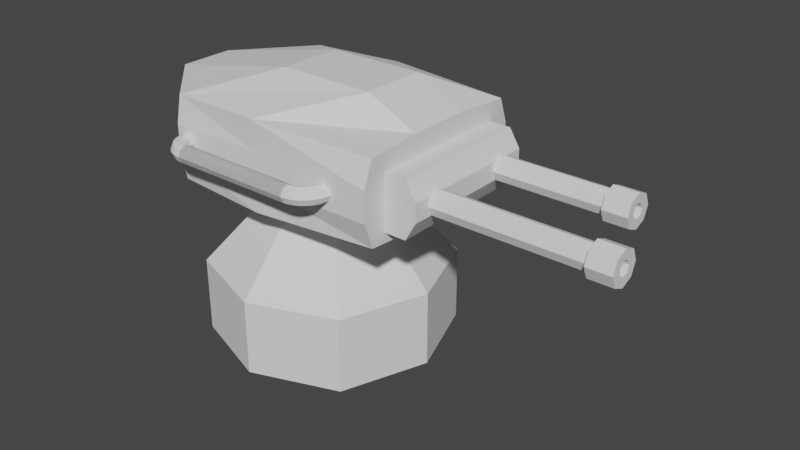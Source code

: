 # Source: turret.blend  (saved by Blender 3.0.42; exported with 4.5.12 LTS)
import bpy
from mathutils import Matrix  # noqa: F401  (used for matrix-valued properties, if any)

bpy.ops.wm.read_factory_settings(use_empty=True)
scene = bpy.context.scene
scene.name = 'Scene'

# ---- collections
col_collection = bpy.data.collections.new('Collection'); scene.collection.children.link(col_collection)

# ---- world
world_world = bpy.data.worlds.new('World'); scene.world = world_world
world_world.use_nodes = True; world_world.node_tree.nodes.clear()
_N = world_world.node_tree.nodes; _L = world_world.node_tree.links
n0 = _N.new('ShaderNodeOutputWorld'); n0.name = 'World Output'; n0.location = (300, 300)
n1 = _N.new('ShaderNodeBackground'); n1.name = 'Background'; n1.location = (10, 300)
n1.inputs[0].default_value = (0.05088, 0.05088, 0.05088, 1.0)
_L.new(n1.outputs[0], n0.inputs[0])
n0.is_active_output = True
world_world.color = (0.05088, 0.05088, 0.05088)
world_world.use_sun_shadow = False
world_world.sun_shadow_jitter_overblur = 0.0

# ---- meshes
me_plane = bpy.data.meshes.new('Plane')
me_plane.from_pydata([(-1.344, -1.344, 0.0), (1.344, -1.344, 0.0), (-1.344, 1.344, 0.0), (1.344, 1.344, 0.0), (-1.833, 0.0, 0.0), (0.0, -1.833, 0.0), (1.833, 0.0, 0.0), (0.0, 1.833, 0.0), (0.0, 0.0, 2.027), (-1.344, 1.344, -1.176), (-1.833, 0.0, -1.176), (-1.344, -1.344, -1.176), (0.0, -1.833, -1.176), (1.344, -1.344, -1.176), (1.833, 0.0, -1.176), (1.344, 1.344, -1.176), (0.0, 1.833, -1.176), (0.0, 5.588e-09, -1.176)], [], [(5, 12, 13, 1), (6, 14, 15, 3), (7, 16, 9, 2), (2, 9, 10, 4), (0, 8, 4), (5, 8, 0), (1, 8, 5), (6, 8, 1), (3, 8, 6), (7, 8, 3), (4, 8, 2), (2, 8, 7), (11, 10, 17, 12), (12, 17, 14, 13), (17, 16, 15, 14), (10, 9, 16, 17), (4, 10, 11, 0), (3, 15, 16, 7), (1, 13, 14, 6), (0, 11, 12, 5)])
_uv = me_plane.uv_layers.new(name='UVMap')
_uv.uv.foreach_set('vector', [0.5, 0.0, 0.5, 0.0, 1.0, 0.0, 1.0, 0.0, 1.0, 0.5, 1.0, 0.5, 1.0, 1.0, 1.0, 1.0, 0.5, 1.0, 0.5, 1.0, 0.0, 1.0, 0.0, 1.0, 0.0, 1.0, 0.0, 1.0, 0.0, 0.5, 0.0, 0.5, 0.0, 0.0, 0.0, 0.0, 0.0, 0.5, 0.5, 0.0, 0.0, 0.0, 0.0, 0.0, 1.0, 0.0, 0.0, 0.0, 0.5, 0.0, 1.0, 0.5, 0.0, 0.0, 1.0, 0.0, 1.0, 1.0, 0.0, 0.0, 1.0, 0.5, 0.5, 1.0, 0.0, 0.0, 1.0, 1.0, 0.0, 0.5, 0.0, 0.0, 0.0, 1.0, 0.0, 1.0, 0.0, 0.0, 0.5, 1.0, 0.0, 0.0, 0.0, 0.5, 0.5, 0.5, 0.5, 0.0, 0.5, 0.0, 0.5, 0.5, 1.0, 0.5, 1.0, 0.0, 0.5, 0.5, 0.5, 1.0, 1.0, 1.0, 1.0, 0.5, 0.0, 0.5, 0.0, 1.0, 0.5, 1.0, 0.5, 0.5, 0.0, 0.5, 0.0, 0.5, 0.0, 0.0, 0.0, 0.0, 1.0, 1.0, 1.0, 1.0, 0.5, 1.0, 0.5, 1.0, 1.0, 0.0, 1.0, 0.0, 1.0, 0.5, 1.0, 0.5, 0.0, 0.0, 0.0, 0.0, 0.5, 0.0, 0.5, 0.0])
me_plane.use_remesh_fix_poles = True
me_plane.use_remesh_preserve_attributes = False
me_plane.update()
me_cube_001 = bpy.data.meshes.new('Cube.001')
me_cube_001.from_pydata([(1.53, -1.15, -0.1812), (1.53, -1.15, 0.1676), (1.53, 1.15, -0.1812), (1.53, 1.15, 0.1676), (1.53, -1.045, -0.4821), (1.53, -1.045, 0.4685), (1.53, 1.045, -0.4821), (1.53, 1.045, 0.4685), (-1.946, 0.3297, -0.4566), (-1.946, -0.3297, -0.4566), (-1.946, -0.3297, 0.443), (-1.946, 0.3297, 0.443), (1.53, -0.3835, -0.5299), (1.53, 0.3835, -0.5299), (1.53, 0.3835, 0.5163), (1.53, -0.3835, 0.5163), (0.018, 1.15, -0.5299), (-1.141, 1.087, -0.5008), (-1.141, 1.087, 0.4872), (0.018, 1.15, 0.5163), (-1.141, -1.087, -0.5008), (0.018, -1.15, -0.5299), (0.018, -1.15, 0.5163), (-1.141, -1.087, 0.4872), (-0.2416, 0.3835, 0.8011), (0.9172, 0.3835, 0.8011), (-0.2416, -0.3835, 0.8011), (0.9172, -0.3835, 0.8011), (0.2604, 0.3835, -0.733), (-0.8984, 0.3835, -0.733), (0.2604, -0.3835, -0.733), (-0.8984, -0.3835, -0.733), (1.53, 0.3835, 0.1676), (1.53, 0.3835, -0.1812), (1.53, -0.3835, 0.1676), (1.53, -0.3835, -0.1812), (-1.946, -0.3835, 0.1676), (-1.946, -0.3835, -0.1812), (-1.946, 0.3835, 0.1676), (-1.946, 0.3835, -0.1812), (0.018, -1.15, 0.1676), (0.018, -1.15, -0.1812), (-1.141, -1.15, 0.1676), (-1.141, -1.15, -0.1812), (-1.141, 1.15, 0.1676), (-1.141, 1.15, -0.1812), (0.018, 1.15, 0.1676), (0.018, 1.15, -0.1812), (1.146, -0.8588, -0.3788), (1.146, -0.8588, 0.2615), (1.146, 0.8588, -0.3788), (1.146, 0.8588, 0.2615), (1.787, -0.8588, -0.3788), (1.787, -0.8588, 0.2615), (1.787, 0.8588, -0.3788), (1.787, 0.8588, 0.2615), (1.146, -0.8588, -0.1592), (1.146, -0.8588, 0.05423), (1.146, 0.8588, 0.05423), (1.146, 0.8588, -0.1592), (1.914, 0.8588, 0.05423), (1.914, 0.8588, -0.1592), (1.914, -0.8588, 0.05423), (1.914, -0.8588, -0.1592)], [], [(23, 26, 10), (46, 19, 7, 3), (34, 15, 5, 1), (9, 31, 20), (30, 12, 4, 21), (8, 17, 29), (44, 38, 11, 18), (24, 11, 10, 26), (16, 6, 13, 28), (28, 13, 12, 30), (3, 7, 14, 32), (32, 14, 15, 34), (17, 45, 47, 16), (36, 10, 11, 38), (8, 29, 31, 9), (29, 28, 30, 31), (42, 23, 10, 36), (17, 16, 28, 29), (14, 25, 27, 15), (25, 24, 26, 27), (7, 19, 25, 14), (19, 18, 24, 25), (15, 27, 22, 5), (27, 26, 23, 22), (45, 44, 46, 47), (31, 30, 21, 20), (1, 5, 22, 40), (40, 22, 23, 42), (18, 11, 24), (44, 18, 19, 46), (21, 41, 43, 20), (41, 40, 42, 43), (4, 0, 41, 21), (0, 1, 40, 41), (20, 43, 37, 9), (43, 42, 36, 37), (9, 37, 39, 8), (37, 36, 38, 39), (13, 33, 35, 12), (33, 32, 34, 35), (6, 2, 33, 13), (2, 3, 32, 33), (17, 8, 39, 45), (45, 39, 38, 44), (12, 35, 0, 4), (35, 34, 1, 0), (16, 47, 2, 6), (47, 46, 3, 2), (57, 49, 51, 58), (58, 51, 55, 60), (60, 55, 53, 62), (62, 53, 49, 57), (50, 54, 52, 48), (55, 51, 49, 53), (52, 63, 56, 48), (63, 62, 57, 56), (54, 61, 63, 52), (61, 60, 62, 63), (50, 59, 61, 54), (59, 58, 60, 61), (48, 56, 59, 50), (56, 57, 58, 59)])
_uv = me_cube_001.uv_layers.new(name='UVMap')
_uv.uv.foreach_set('vector', [0.8171, 0.75, 0.8171, 0.6667, 0.875, 0.6667, 0.5417, 0.3913, 0.625, 0.3913, 0.625, 0.5, 0.5417, 0.5, 0.5417, 0.6667, 0.625, 0.6667, 0.625, 0.75, 0.5417, 0.75, 0.125, 0.6667, 0.1829, 0.6667, 0.1829, 0.75, 0.2663, 0.6667, 0.375, 0.6667, 0.375, 0.75, 0.2663, 0.75, 0.125, 0.5833, 0.1829, 0.5, 0.1829, 0.5833, 0.5417, 0.3079, 0.5417, 0.1667, 0.625, 0.1667, 0.625, 0.3079, 0.8171, 0.5833, 0.875, 0.5833, 0.875, 0.6667, 0.8171, 0.6667, 0.2663, 0.5, 0.375, 0.5, 0.375, 0.5833, 0.2663, 0.5833, 0.2663, 0.5833, 0.375, 0.5833, 0.375, 0.6667, 0.2663, 0.6667, 0.5417, 0.5, 0.625, 0.5, 0.625, 0.5833, 0.5417, 0.5833, 0.5417, 0.5833, 0.625, 0.5833, 0.625, 0.6667, 0.5417, 0.6667, 0.375, 0.3079, 0.4583, 0.3079, 0.4583, 0.3913, 0.375, 0.3913, 0.5417, 0.08333, 0.625, 0.08333, 0.625, 0.1667, 0.5417, 0.1667, 0.125, 0.5833, 0.1829, 0.5833, 0.1829, 0.6667, 0.125, 0.6667, 0.1829, 0.5833, 0.2663, 0.5833, 0.2663, 0.6667, 0.1829, 0.6667, 0.5417, 0.9421, 0.625, 0.9421, 0.625, 0.08333, 0.5417, 0.08333, 0.1829, 0.5, 0.2663, 0.5, 0.2663, 0.5833, 0.1829, 0.5833, 0.625, 0.5833, 0.7337, 0.5833, 0.7337, 0.6667, 0.625, 0.6667, 0.7337, 0.5833, 0.8171, 0.5833, 0.8171, 0.6667, 0.7337, 0.6667, 0.625, 0.5, 0.7337, 0.5, 0.7337, 0.5833, 0.625, 0.5833, 0.7337, 0.5, 0.8171, 0.5, 0.8171, 0.5833, 0.7337, 0.5833, 0.625, 0.6667, 0.7337, 0.6667, 0.7337, 0.75, 0.625, 0.75, 0.7337, 0.6667, 0.8171, 0.6667, 0.8171, 0.75, 0.7337, 0.75, 0.4583, 0.3079, 0.5417, 0.3079, 0.5417, 0.3913, 0.4583, 0.3913, 0.1829, 0.6667, 0.2663, 0.6667, 0.2663, 0.75, 0.1829, 0.75, 0.5417, 0.75, 0.625, 0.75, 0.625, 0.8587, 0.5417, 0.8587, 0.5417, 0.8587, 0.625, 0.8587, 0.625, 0.9421, 0.5417, 0.9421, 0.8171, 0.5, 0.875, 0.5833, 0.8171, 0.5833, 0.5417, 0.3079, 0.625, 0.3079, 0.625, 0.3913, 0.5417, 0.3913, 0.375, 0.8587, 0.4583, 0.8587, 0.4583, 0.9421, 0.375, 0.9421, 0.4583, 0.8587, 0.5417, 0.8587, 0.5417, 0.9421, 0.4583, 0.9421, 0.375, 0.75, 0.4583, 0.75, 0.4583, 0.8587, 0.375, 0.8587, 0.4583, 0.75, 0.5417, 0.75, 0.5417, 0.8587, 0.4583, 0.8587, 0.375, 0.9421, 0.4583, 0.9421, 0.4583, 0.08333, 0.375, 0.08333, 0.4583, 0.9421, 0.5417, 0.9421, 0.5417, 0.08333, 0.4583, 0.08333, 0.375, 0.08333, 0.4583, 0.08333, 0.4583, 0.1667, 0.375, 0.1667, 0.4583, 0.08333, 0.5417, 0.08333, 0.5417, 0.1667, 0.4583, 0.1667, 0.375, 0.5833, 0.4583, 0.5833, 0.4583, 0.6667, 0.375, 0.6667, 0.4583, 0.5833, 0.5417, 0.5833, 0.5417, 0.6667, 0.4583, 0.6667, 0.375, 0.5, 0.4583, 0.5, 0.4583, 0.5833, 0.375, 0.5833, 0.4583, 0.5, 0.5417, 0.5, 0.5417, 0.5833, 0.4583, 0.5833, 0.375, 0.3079, 0.375, 0.1667, 0.4583, 0.1667, 0.4583, 0.3079, 0.4583, 0.3079, 0.4583, 0.1667, 0.5417, 0.1667, 0.5417, 0.3079, 0.375, 0.6667, 0.4583, 0.6667, 0.4583, 0.75, 0.375, 0.75, 0.4583, 0.6667, 0.5417, 0.6667, 0.5417, 0.75, 0.4583, 0.75, 0.375, 0.3913, 0.4583, 0.3913, 0.4583, 0.5, 0.375, 0.5, 0.4583, 0.3913, 0.5417, 0.3913, 0.5417, 0.5, 0.4583, 0.5, 0.5441, 0.0, 0.625, 0.0, 0.625, 0.25, 0.5441, 0.25, 0.5441, 0.25, 0.625, 0.25, 0.625, 0.5, 0.5441, 0.5, 0.5441, 0.5, 0.625, 0.5, 0.625, 0.75, 0.5441, 0.75, 0.5441, 0.75, 0.625, 0.75, 0.625, 1.0, 0.5441, 1.0, 0.125, 0.5, 0.375, 0.5, 0.375, 0.75, 0.125, 0.75, 0.625, 0.5, 0.875, 0.5, 0.875, 0.75, 0.625, 0.75, 0.375, 0.75, 0.4607, 0.75, 0.4607, 1.0, 0.375, 1.0, 0.4607, 0.75, 0.5441, 0.75, 0.5441, 1.0, 0.4607, 1.0, 0.375, 0.5, 0.4607, 0.5, 0.4607, 0.75, 0.375, 0.75, 0.4607, 0.5, 0.5441, 0.5, 0.5441, 0.75, 0.4607, 0.75, 0.375, 0.25, 0.4607, 0.25, 0.4607, 0.5, 0.375, 0.5, 0.4607, 0.25, 0.5441, 0.25, 0.5441, 0.5, 0.4607, 0.5, 0.375, 0.0, 0.4607, 0.0, 0.4607, 0.25, 0.375, 0.25, 0.4607, 0.0, 0.5441, 0.0, 0.5441, 0.25, 0.4607, 0.25])
me_cube_001.use_remesh_fix_poles = True
me_cube_001.use_remesh_preserve_attributes = False
me_cube_001.update()
me_cube_003 = bpy.data.meshes.new('Cube.003')
me_cube_003.from_pydata([(1.417, -0.6734, -0.04814), (3.961, -0.7272, -0.04814), (1.417, -0.6315, -0.1494), (3.961, -0.6695, -0.1874), (1.417, -0.5302, -0.1913), (3.961, -0.5302, -0.2451), (1.417, -0.429, -0.1494), (3.961, -0.391, -0.1874), (1.417, -0.3871, -0.04814), (3.961, -0.3333, -0.04814), (1.417, -0.429, 0.0531), (3.961, -0.391, 0.09114), (1.417, -0.5302, 0.09504), (3.961, -0.5302, 0.1488), (1.417, -0.6315, 0.0531), (3.961, -0.6695, 0.09114), (3.675, -0.7272, -0.04814), (3.675, -0.6695, -0.1874), (3.675, -0.5302, -0.2451), (3.675, -0.391, -0.1874), (3.675, -0.3333, -0.04814), (3.675, -0.391, 0.09114), (3.675, -0.5302, 0.1488), (3.675, -0.6695, 0.09114), (3.691, -0.6315, -0.1494), (3.691, -0.5302, -0.1913), (3.691, -0.429, -0.1494), (3.691, -0.3871, -0.04814), (3.691, -0.429, 0.0531), (3.691, -0.5302, 0.09504), (3.691, -0.6315, 0.0531), (3.691, -0.6734, -0.04814), (3.961, -0.5904, -0.1083), (3.961, -0.6154, -0.04814), (3.961, -0.5302, -0.1333), (3.961, -0.4701, -0.1083), (3.961, -0.4451, -0.04814), (3.961, -0.4701, 0.01204), (3.961, -0.5302, 0.03697), (3.961, -0.5904, 0.01204), (1.815, -0.5904, -0.1083), (1.815, -0.6154, -0.04814), (1.815, -0.5302, -0.1333), (1.815, -0.4701, -0.1083), (1.815, -0.4451, -0.04814), (1.815, -0.4701, 0.01204), (1.815, -0.5302, 0.03697), (1.815, -0.5904, 0.01204)], [], [(16, 17, 3, 1), (17, 18, 5, 3), (18, 19, 7, 5), (19, 20, 9, 7), (20, 21, 11, 9), (21, 22, 13, 11), (7, 35, 34, 5), (22, 23, 15, 13), (23, 16, 1, 15), (0, 14, 12, 10, 8, 6, 4, 2), (30, 31, 16, 23), (29, 30, 23, 22), (28, 29, 22, 21), (27, 28, 21, 20), (26, 27, 20, 19), (25, 26, 19, 18), (24, 25, 18, 17), (31, 24, 17, 16), (0, 2, 24, 31), (2, 4, 25, 24), (4, 6, 26, 25), (6, 8, 27, 26), (8, 10, 28, 27), (10, 12, 29, 28), (12, 14, 30, 29), (14, 0, 31, 30), (33, 41, 47, 39), (13, 38, 37, 11), (9, 36, 35, 7), (15, 39, 38, 13), (5, 34, 32, 3), (11, 37, 36, 9), (1, 33, 39, 15), (3, 32, 33, 1), (40, 42, 43, 44, 45, 46, 47, 41), (38, 46, 45, 37), (36, 44, 43, 35), (34, 42, 40, 32), (39, 47, 46, 38), (37, 45, 44, 36), (35, 43, 42, 34), (32, 40, 41, 33)])
_uv = me_cube_003.uv_layers.new(name='UVMap')
_uv.uv.foreach_set('vector', [1.0, 0.9585, 0.875, 0.9585, 0.875, 1.0, 1.0, 1.0, 0.875, 0.9585, 0.75, 0.9585, 0.75, 1.0, 0.875, 1.0, 0.75, 0.9585, 0.625, 0.9585, 0.625, 1.0, 0.75, 1.0, 0.625, 0.9585, 0.5, 0.9585, 0.5, 1.0, 0.625, 1.0, 0.5, 0.9585, 0.375, 0.9585, 0.375, 1.0, 0.5, 1.0, 0.375, 0.9585, 0.25, 0.9585, 0.25, 1.0, 0.375, 1.0, 0.625, 1.0, 0.625, 1.0, 0.75, 1.0, 0.75, 1.0, 0.25, 0.9585, 0.125, 0.9585, 0.125, 1.0, 0.25, 1.0, 0.125, 0.9585, 0.0, 0.9585, 0.0, 1.0, 0.125, 1.0, 0.75, 0.49, 0.5803, 0.4197, 0.51, 0.25, 0.5803, 0.08029, 0.75, 0.01, 0.9197, 0.08029, 0.99, 0.25, 0.9197, 0.4197, 0.125, 0.9468, 0.0, 0.9468, 0.0, 0.9585, 0.125, 0.9585, 0.25, 0.9468, 0.125, 0.9468, 0.125, 0.9585, 0.25, 0.9585, 0.375, 0.9468, 0.25, 0.9468, 0.25, 0.9585, 0.375, 0.9585, 0.5, 0.9468, 0.375, 0.9468, 0.375, 0.9585, 0.5, 0.9585, 0.625, 0.9468, 0.5, 0.9468, 0.5, 0.9585, 0.625, 0.9585, 0.75, 0.9468, 0.625, 0.9468, 0.625, 0.9585, 0.75, 0.9585, 0.875, 0.9468, 0.75, 0.9468, 0.75, 0.9585, 0.875, 0.9585, 1.0, 0.9468, 0.875, 0.9468, 0.875, 0.9585, 1.0, 0.9585, 1.0, 0.5, 0.875, 0.5, 0.875, 0.9468, 1.0, 0.9468, 0.875, 0.5, 0.75, 0.5, 0.75, 0.9468, 0.875, 0.9468, 0.75, 0.5, 0.625, 0.5, 0.625, 0.9468, 0.75, 0.9468, 0.625, 0.5, 0.5, 0.5, 0.5, 0.9468, 0.625, 0.9468, 0.5, 0.5, 0.375, 0.5, 0.375, 0.9468, 0.5, 0.9468, 0.375, 0.5, 0.25, 0.5, 0.25, 0.9468, 0.375, 0.9468, 0.25, 0.5, 0.125, 0.5, 0.125, 0.9468, 0.25, 0.9468, 0.125, 0.5, 0.0, 0.5, 0.0, 0.9468, 0.125, 0.9468, 0.0, 1.0, 0.0, 1.0, 0.125, 1.0, 0.125, 1.0, 0.25, 1.0, 0.25, 1.0, 0.375, 1.0, 0.375, 1.0, 0.5, 1.0, 0.5, 1.0, 0.625, 1.0, 0.625, 1.0, 0.125, 1.0, 0.125, 1.0, 0.25, 1.0, 0.25, 1.0, 0.75, 1.0, 0.75, 1.0, 0.875, 1.0, 0.875, 1.0, 0.375, 1.0, 0.375, 1.0, 0.5, 1.0, 0.5, 1.0, 0.0, 1.0, 0.0, 1.0, 0.125, 1.0, 0.125, 1.0, 0.875, 1.0, 0.875, 1.0, 1.0, 1.0, 1.0, 1.0, 0.4197, 0.4197, 0.49, 0.25, 0.4197, 0.08029, 0.25, 0.01, 0.08029, 0.08029, 0.01, 0.25, 0.08029, 0.4197, 0.25, 0.49, 0.25, 1.0, 0.25, 1.0, 0.375, 1.0, 0.375, 1.0, 0.5, 1.0, 0.5, 1.0, 0.625, 1.0, 0.625, 1.0, 0.75, 1.0, 0.75, 1.0, 0.875, 1.0, 0.875, 1.0, 0.125, 1.0, 0.125, 1.0, 0.25, 1.0, 0.25, 1.0, 0.375, 1.0, 0.375, 1.0, 0.5, 1.0, 0.5, 1.0, 0.625, 1.0, 0.625, 1.0, 0.75, 1.0, 0.75, 1.0, 0.875, 1.0, 0.875, 1.0, 1.0, 1.0, 1.0, 1.0])
me_cube_003.use_remesh_fix_poles = True
me_cube_003.use_remesh_preserve_attributes = False
me_cube_003.update()
me_cube_004 = bpy.data.meshes.new('Cube.004')
me_cube_004.from_pydata([(1.417, 0.6734, -0.04814), (3.961, 0.7272, -0.04814), (1.417, 0.6315, -0.1494), (3.961, 0.6695, -0.1874), (1.417, 0.5302, -0.1913), (3.961, 0.5302, -0.2451), (1.417, 0.429, -0.1494), (3.961, 0.391, -0.1874), (1.417, 0.3871, -0.04814), (3.961, 0.3333, -0.04814), (1.417, 0.429, 0.0531), (3.961, 0.391, 0.09114), (1.417, 0.5302, 0.09504), (3.961, 0.5302, 0.1488), (1.417, 0.6315, 0.0531), (3.961, 0.6695, 0.09114), (3.675, 0.7272, -0.04814), (3.675, 0.6695, -0.1874), (3.675, 0.5302, -0.2451), (3.675, 0.391, -0.1874), (3.675, 0.3333, -0.04814), (3.675, 0.391, 0.09114), (3.675, 0.5302, 0.1488), (3.675, 0.6695, 0.09114), (3.691, 0.6315, -0.1494), (3.691, 0.5302, -0.1913), (3.691, 0.429, -0.1494), (3.691, 0.3871, -0.04814), (3.691, 0.429, 0.0531), (3.691, 0.5302, 0.09504), (3.691, 0.6315, 0.0531), (3.691, 0.6734, -0.04814), (3.961, 0.5904, -0.1083), (3.961, 0.6154, -0.04814), (3.961, 0.5302, -0.1333), (3.961, 0.4701, -0.1083), (3.961, 0.4451, -0.04814), (3.961, 0.4701, 0.01204), (3.961, 0.5302, 0.03697), (3.961, 0.5904, 0.01204), (1.815, 0.5904, -0.1083), (1.815, 0.6154, -0.04814), (1.815, 0.5302, -0.1333), (1.815, 0.4701, -0.1083), (1.815, 0.4451, -0.04814), (1.815, 0.4701, 0.01204), (1.815, 0.5302, 0.03697), (1.815, 0.5904, 0.01204)], [], [(16, 1, 3, 17), (17, 3, 5, 18), (18, 5, 7, 19), (19, 7, 9, 20), (20, 9, 11, 21), (21, 11, 13, 22), (7, 5, 34, 35), (22, 13, 15, 23), (23, 15, 1, 16), (0, 2, 4, 6, 8, 10, 12, 14), (30, 23, 16, 31), (29, 22, 23, 30), (28, 21, 22, 29), (27, 20, 21, 28), (26, 19, 20, 27), (25, 18, 19, 26), (24, 17, 18, 25), (31, 16, 17, 24), (0, 31, 24, 2), (2, 24, 25, 4), (4, 25, 26, 6), (6, 26, 27, 8), (8, 27, 28, 10), (10, 28, 29, 12), (12, 29, 30, 14), (14, 30, 31, 0), (33, 39, 47, 41), (13, 11, 37, 38), (9, 7, 35, 36), (15, 13, 38, 39), (5, 3, 32, 34), (11, 9, 36, 37), (1, 15, 39, 33), (3, 1, 33, 32), (40, 41, 47, 46, 45, 44, 43, 42), (38, 37, 45, 46), (36, 35, 43, 44), (34, 32, 40, 42), (39, 38, 46, 47), (37, 36, 44, 45), (35, 34, 42, 43), (32, 33, 41, 40)])
_uv = me_cube_004.uv_layers.new(name='UVMap')
_uv.uv.foreach_set('vector', [1.0, 0.9585, 1.0, 1.0, 0.875, 1.0, 0.875, 0.9585, 0.875, 0.9585, 0.875, 1.0, 0.75, 1.0, 0.75, 0.9585, 0.75, 0.9585, 0.75, 1.0, 0.625, 1.0, 0.625, 0.9585, 0.625, 0.9585, 0.625, 1.0, 0.5, 1.0, 0.5, 0.9585, 0.5, 0.9585, 0.5, 1.0, 0.375, 1.0, 0.375, 0.9585, 0.375, 0.9585, 0.375, 1.0, 0.25, 1.0, 0.25, 0.9585, 0.625, 1.0, 0.75, 1.0, 0.75, 1.0, 0.625, 1.0, 0.25, 0.9585, 0.25, 1.0, 0.125, 1.0, 0.125, 0.9585, 0.125, 0.9585, 0.125, 1.0, 0.0, 1.0, 0.0, 0.9585, 0.75, 0.49, 0.9197, 0.4197, 0.99, 0.25, 0.9197, 0.08029, 0.75, 0.01, 0.5803, 0.08029, 0.51, 0.25, 0.5803, 0.4197, 0.125, 0.9468, 0.125, 0.9585, 0.0, 0.9585, 0.0, 0.9468, 0.25, 0.9468, 0.25, 0.9585, 0.125, 0.9585, 0.125, 0.9468, 0.375, 0.9468, 0.375, 0.9585, 0.25, 0.9585, 0.25, 0.9468, 0.5, 0.9468, 0.5, 0.9585, 0.375, 0.9585, 0.375, 0.9468, 0.625, 0.9468, 0.625, 0.9585, 0.5, 0.9585, 0.5, 0.9468, 0.75, 0.9468, 0.75, 0.9585, 0.625, 0.9585, 0.625, 0.9468, 0.875, 0.9468, 0.875, 0.9585, 0.75, 0.9585, 0.75, 0.9468, 1.0, 0.9468, 1.0, 0.9585, 0.875, 0.9585, 0.875, 0.9468, 1.0, 0.5, 1.0, 0.9468, 0.875, 0.9468, 0.875, 0.5, 0.875, 0.5, 0.875, 0.9468, 0.75, 0.9468, 0.75, 0.5, 0.75, 0.5, 0.75, 0.9468, 0.625, 0.9468, 0.625, 0.5, 0.625, 0.5, 0.625, 0.9468, 0.5, 0.9468, 0.5, 0.5, 0.5, 0.5, 0.5, 0.9468, 0.375, 0.9468, 0.375, 0.5, 0.375, 0.5, 0.375, 0.9468, 0.25, 0.9468, 0.25, 0.5, 0.25, 0.5, 0.25, 0.9468, 0.125, 0.9468, 0.125, 0.5, 0.125, 0.5, 0.125, 0.9468, 0.0, 0.9468, 0.0, 0.5, 0.0, 1.0, 0.125, 1.0, 0.125, 1.0, 0.0, 1.0, 0.25, 1.0, 0.375, 1.0, 0.375, 1.0, 0.25, 1.0, 0.5, 1.0, 0.625, 1.0, 0.625, 1.0, 0.5, 1.0, 0.125, 1.0, 0.25, 1.0, 0.25, 1.0, 0.125, 1.0, 0.75, 1.0, 0.875, 1.0, 0.875, 1.0, 0.75, 1.0, 0.375, 1.0, 0.5, 1.0, 0.5, 1.0, 0.375, 1.0, 0.0, 1.0, 0.125, 1.0, 0.125, 1.0, 0.0, 1.0, 0.875, 1.0, 1.0, 1.0, 1.0, 1.0, 0.875, 1.0, 0.4197, 0.4197, 0.25, 0.49, 0.08029, 0.4197, 0.01, 0.25, 0.08029, 0.08029, 0.25, 0.01, 0.4197, 0.08029, 0.49, 0.25, 0.25, 1.0, 0.375, 1.0, 0.375, 1.0, 0.25, 1.0, 0.5, 1.0, 0.625, 1.0, 0.625, 1.0, 0.5, 1.0, 0.75, 1.0, 0.875, 1.0, 0.875, 1.0, 0.75, 1.0, 0.125, 1.0, 0.25, 1.0, 0.25, 1.0, 0.125, 1.0, 0.375, 1.0, 0.5, 1.0, 0.5, 1.0, 0.375, 1.0, 0.625, 1.0, 0.75, 1.0, 0.75, 1.0, 0.625, 1.0, 0.875, 1.0, 1.0, 1.0, 1.0, 1.0, 0.875, 1.0])
me_cube_004.use_remesh_fix_poles = True
me_cube_004.use_remesh_preserve_attributes = False
me_cube_004.update()
me_cylinder_001 = bpy.data.meshes.new('Cylinder.001')
me_cylinder_001.from_pydata([(-0.9819, 1.958, -4.47e-08), (0.9819, 1.958, -5.96e-08), (-0.9819, 1.919, -0.09207), (0.9819, 1.919, -0.09207), (-0.9819, 1.827, -0.1302), (0.9819, 1.827, -0.1302), (-0.9819, 1.735, -0.09207), (0.9819, 1.735, -0.09207), (-0.9819, 1.697, -2.98e-08), (0.9819, 1.697, -4.47e-08), (-0.9819, 1.735, 0.09207), (0.9819, 1.735, 0.09207), (-0.9819, 1.827, 0.1302), (0.9819, 1.827, 0.1302), (-0.9819, 1.919, 0.09207), (0.9819, 1.919, 0.09207), (-1.041, 1.954, -4.47e-08), (-1.036, 1.916, -0.09207), (-1.024, 1.825, -0.1302), (-1.012, 1.733, -0.09207), (-1.007, 1.696, -2.98e-08), (-1.012, 1.733, 0.09207), (-1.024, 1.825, 0.1302), (-1.036, 1.916, 0.09207), (-1.099, 1.942, -4.47e-08), (-1.089, 1.906, -0.09207), (-1.065, 1.817, -0.1302), (-1.042, 1.728, -0.09207), (-1.032, 1.691, -2.98e-08), (-1.042, 1.728, 0.09207), (-1.065, 1.817, 0.1302), (-1.089, 1.906, 0.09207), (-1.155, 1.924, -4.47e-08), (-1.141, 1.888, -0.09207), (-1.105, 1.803, -0.1302), (-1.07, 1.718, -0.09207), (-1.056, 1.683, -2.98e-08), (-1.07, 1.718, 0.09207), (-1.105, 1.803, 0.1302), (-1.141, 1.888, 0.09207), (-1.209, 1.897, -4.47e-08), (-1.189, 1.864, -0.09207), (-1.143, 1.785, -0.1302), (-1.097, 1.705, -0.09207), (-1.078, 1.672, -2.98e-08), (-1.097, 1.705, 0.09207), (-1.143, 1.785, 0.1302), (-1.189, 1.864, 0.09207), (-1.258, 1.865, -4.47e-08), (-1.235, 1.834, -0.09207), (-1.179, 1.761, -0.1302), (-1.123, 1.688, -0.09207), (-1.099, 1.658, -2.98e-08), (-1.123, 1.688, 0.09207), (-1.179, 1.761, 0.1302), (-1.235, 1.834, 0.09207), (-1.303, 1.826, -4.47e-08), (-1.276, 1.799, -0.09207), (-1.21, 1.734, -0.1302), (-1.145, 1.669, -0.09207), (-1.118, 1.642, -2.98e-08), (-1.145, 1.669, 0.09207), (-1.21, 1.734, 0.1302), (-1.276, 1.799, 0.09207), (-1.342, 1.781, -4.47e-08), (-1.311, 1.758, -0.09207), (-1.238, 1.702, -0.1302), (-1.165, 1.646, -0.09207), (-1.135, 1.623, -2.98e-08), (-1.165, 1.646, 0.09207), (-1.238, 1.702, 0.1302), (-1.311, 1.758, 0.09207), (-1.375, 1.732, -4.47e-08), (-1.342, 1.713, -0.09207), (-1.262, 1.667, -0.1302), (-1.182, 1.621, -0.09207), (-1.149, 1.602, -2.98e-08), (-1.182, 1.621, 0.09207), (-1.262, 1.667, 0.1302), (-1.342, 1.713, 0.09207), (-1.401, 1.679, -4.47e-08), (-1.366, 1.664, -0.09207), (-1.281, 1.629, -0.1302), (-1.196, 1.594, -0.09207), (-1.161, 1.579, -2.98e-08), (-1.196, 1.594, 0.09207), (-1.281, 1.629, 0.1302), (-1.366, 1.664, 0.09207), (-1.42, 1.623, -4.47e-08), (-1.383, 1.613, -0.09207), (-1.295, 1.589, -0.1302), (-1.206, 1.565, -0.09207), (-1.169, 1.556, -2.98e-08), (-1.206, 1.565, 0.09207), (-1.295, 1.589, 0.1302), (-1.383, 1.613, 0.09207), (-1.432, 1.565, -4.47e-08), (-1.394, 1.56, -0.09207), (-1.303, 1.548, -0.1302), (-1.212, 1.536, -0.09207), (-1.174, 1.531, -2.98e-08), (-1.212, 1.536, 0.09207), (-1.303, 1.548, 0.1302), (-1.394, 1.56, 0.09207), (-1.436, 1.506, -4.47e-08), (-1.398, 1.506, -0.09207), (-1.306, 1.506, -0.1302), (-1.214, 1.506, -0.09207), (-1.176, 1.506, -2.98e-08), (-1.214, 1.506, 0.09207), (-1.306, 1.506, 0.1302), (-1.398, 1.506, 0.09207)], [], [(0, 1, 3, 2), (2, 3, 5, 4), (4, 5, 7, 6), (6, 7, 9, 8), (8, 9, 11, 10), (10, 11, 13, 12), (3, 1, 15, 13, 11, 9, 7, 5), (12, 13, 15, 14), (14, 15, 1, 0), (6, 8, 20, 19), (22, 23, 31, 30), (12, 14, 23, 22), (2, 4, 18, 17), (8, 10, 21, 20), (14, 0, 16, 23), (0, 2, 17, 16), (4, 6, 19, 18), (10, 12, 22, 21), (27, 28, 36, 35), (20, 21, 29, 28), (18, 19, 27, 26), (16, 17, 25, 24), (23, 16, 24, 31), (21, 22, 30, 29), (19, 20, 28, 27), (17, 18, 26, 25), (39, 32, 40, 47), (25, 26, 34, 33), (30, 31, 39, 38), (28, 29, 37, 36), (26, 27, 35, 34), (24, 25, 33, 32), (31, 24, 32, 39), (29, 30, 38, 37), (44, 45, 53, 52), (37, 38, 46, 45), (35, 36, 44, 43), (33, 34, 42, 41), (38, 39, 47, 46), (36, 37, 45, 44), (34, 35, 43, 42), (32, 33, 41, 40), (54, 55, 63, 62), (42, 43, 51, 50), (40, 41, 49, 48), (47, 40, 48, 55), (45, 46, 54, 53), (43, 44, 52, 51), (41, 42, 50, 49), (46, 47, 55, 54), (61, 62, 70, 69), (52, 53, 61, 60), (50, 51, 59, 58), (48, 49, 57, 56), (55, 48, 56, 63), (53, 54, 62, 61), (51, 52, 60, 59), (49, 50, 58, 57), (64, 65, 73, 72), (59, 60, 68, 67), (57, 58, 66, 65), (62, 63, 71, 70), (60, 61, 69, 68), (58, 59, 67, 66), (56, 57, 65, 64), (63, 56, 64, 71), (78, 79, 87, 86), (71, 64, 72, 79), (69, 70, 78, 77), (67, 68, 76, 75), (65, 66, 74, 73), (70, 71, 79, 78), (68, 69, 77, 76), (66, 67, 75, 74), (81, 82, 90, 89), (76, 77, 85, 84), (74, 75, 83, 82), (72, 73, 81, 80), (79, 72, 80, 87), (77, 78, 86, 85), (75, 76, 84, 83), (73, 74, 82, 81), (95, 88, 96, 103), (86, 87, 95, 94), (84, 85, 93, 92), (82, 83, 91, 90), (80, 81, 89, 88), (87, 80, 88, 95), (85, 86, 94, 93), (83, 84, 92, 91), (98, 99, 107, 106), (93, 94, 102, 101), (91, 92, 100, 99), (89, 90, 98, 97), (94, 95, 103, 102), (92, 93, 101, 100), (90, 91, 99, 98), (88, 89, 97, 96), (104, 105, 106, 107, 108, 109, 110, 111), (96, 97, 105, 104), (103, 96, 104, 111), (101, 102, 110, 109), (99, 100, 108, 107), (97, 98, 106, 105), (102, 103, 111, 110), (100, 101, 109, 108)])
_uv = me_cylinder_001.uv_layers.new(name='UVMap')
_uv.uv.foreach_set('vector', [1.0, 0.5, 1.0, 1.0, 0.875, 1.0, 0.875, 0.5, 0.875, 0.5, 0.875, 1.0, 0.75, 1.0, 0.75, 0.5, 0.75, 0.5, 0.75, 1.0, 0.625, 1.0, 0.625, 0.5, 0.625, 0.5, 0.625, 1.0, 0.5, 1.0, 0.5, 0.5, 0.5, 0.5, 0.5, 1.0, 0.375, 1.0, 0.375, 0.5, 0.375, 0.5, 0.375, 1.0, 0.25, 1.0, 0.25, 0.5, 0.4197, 0.4197, 0.25, 0.49, 0.08029, 0.4197, 0.01, 0.25, 0.08029, 0.08029, 0.25, 0.01, 0.4197, 0.08029, 0.49, 0.25, 0.25, 0.5, 0.25, 1.0, 0.125, 1.0, 0.125, 0.5, 0.125, 0.5, 0.125, 1.0, 0.0, 1.0, 0.0, 0.5, 0.625, 0.5, 0.5, 0.5, 0.5, 0.5, 0.625, 0.5, 0.25, 0.5, 0.125, 0.5, 0.125, 0.5, 0.25, 0.5, 0.25, 0.5, 0.125, 0.5, 0.125, 0.5, 0.25, 0.5, 0.875, 0.5, 0.75, 0.5, 0.75, 0.5, 0.875, 0.5, 0.5, 0.5, 0.375, 0.5, 0.375, 0.5, 0.5, 0.5, 0.125, 0.5, 0.0, 0.5, 0.0, 0.5, 0.125, 0.5, 1.0, 0.5, 0.875, 0.5, 0.875, 0.5, 1.0, 0.5, 0.75, 0.5, 0.625, 0.5, 0.625, 0.5, 0.75, 0.5, 0.375, 0.5, 0.25, 0.5, 0.25, 0.5, 0.375, 0.5, 0.625, 0.5, 0.5, 0.5, 0.5, 0.5, 0.625, 0.5, 0.5, 0.5, 0.375, 0.5, 0.375, 0.5, 0.5, 0.5, 0.75, 0.5, 0.625, 0.5, 0.625, 0.5, 0.75, 0.5, 1.0, 0.5, 0.875, 0.5, 0.875, 0.5, 1.0, 0.5, 0.125, 0.5, 0.0, 0.5, 0.0, 0.5, 0.125, 0.5, 0.375, 0.5, 0.25, 0.5, 0.25, 0.5, 0.375, 0.5, 0.625, 0.5, 0.5, 0.5, 0.5, 0.5, 0.625, 0.5, 0.875, 0.5, 0.75, 0.5, 0.75, 0.5, 0.875, 0.5, 0.125, 0.5, 0.0, 0.5, 0.0, 0.5, 0.125, 0.5, 0.875, 0.5, 0.75, 0.5, 0.75, 0.5, 0.875, 0.5, 0.25, 0.5, 0.125, 0.5, 0.125, 0.5, 0.25, 0.5, 0.5, 0.5, 0.375, 0.5, 0.375, 0.5, 0.5, 0.5, 0.75, 0.5, 0.625, 0.5, 0.625, 0.5, 0.75, 0.5, 1.0, 0.5, 0.875, 0.5, 0.875, 0.5, 1.0, 0.5, 0.125, 0.5, 0.0, 0.5, 0.0, 0.5, 0.125, 0.5, 0.375, 0.5, 0.25, 0.5, 0.25, 0.5, 0.375, 0.5, 0.5, 0.5, 0.375, 0.5, 0.375, 0.5, 0.5, 0.5, 0.375, 0.5, 0.25, 0.5, 0.25, 0.5, 0.375, 0.5, 0.625, 0.5, 0.5, 0.5, 0.5, 0.5, 0.625, 0.5, 0.875, 0.5, 0.75, 0.5, 0.75, 0.5, 0.875, 0.5, 0.25, 0.5, 0.125, 0.5, 0.125, 0.5, 0.25, 0.5, 0.5, 0.5, 0.375, 0.5, 0.375, 0.5, 0.5, 0.5, 0.75, 0.5, 0.625, 0.5, 0.625, 0.5, 0.75, 0.5, 1.0, 0.5, 0.875, 0.5, 0.875, 0.5, 1.0, 0.5, 0.25, 0.5, 0.125, 0.5, 0.125, 0.5, 0.25, 0.5, 0.75, 0.5, 0.625, 0.5, 0.625, 0.5, 0.75, 0.5, 1.0, 0.5, 0.875, 0.5, 0.875, 0.5, 1.0, 0.5, 0.125, 0.5, 0.0, 0.5, 0.0, 0.5, 0.125, 0.5, 0.375, 0.5, 0.25, 0.5, 0.25, 0.5, 0.375, 0.5, 0.625, 0.5, 0.5, 0.5, 0.5, 0.5, 0.625, 0.5, 0.875, 0.5, 0.75, 0.5, 0.75, 0.5, 0.875, 0.5, 0.25, 0.5, 0.125, 0.5, 0.125, 0.5, 0.25, 0.5, 0.375, 0.5, 0.25, 0.5, 0.25, 0.5, 0.375, 0.5, 0.5, 0.5, 0.375, 0.5, 0.375, 0.5, 0.5, 0.5, 0.75, 0.5, 0.625, 0.5, 0.625, 0.5, 0.75, 0.5, 1.0, 0.5, 0.875, 0.5, 0.875, 0.5, 1.0, 0.5, 0.125, 0.5, 0.0, 0.5, 0.0, 0.5, 0.125, 0.5, 0.375, 0.5, 0.25, 0.5, 0.25, 0.5, 0.375, 0.5, 0.625, 0.5, 0.5, 0.5, 0.5, 0.5, 0.625, 0.5, 0.875, 0.5, 0.75, 0.5, 0.75, 0.5, 0.875, 0.5, 1.0, 0.5, 0.875, 0.5, 0.875, 0.5, 1.0, 0.5, 0.625, 0.5, 0.5, 0.5, 0.5, 0.5, 0.625, 0.5, 0.875, 0.5, 0.75, 0.5, 0.75, 0.5, 0.875, 0.5, 0.25, 0.5, 0.125, 0.5, 0.125, 0.5, 0.25, 0.5, 0.5, 0.5, 0.375, 0.5, 0.375, 0.5, 0.5, 0.5, 0.75, 0.5, 0.625, 0.5, 0.625, 0.5, 0.75, 0.5, 1.0, 0.5, 0.875, 0.5, 0.875, 0.5, 1.0, 0.5, 0.125, 0.5, 0.0, 0.5, 0.0, 0.5, 0.125, 0.5, 0.25, 0.5, 0.125, 0.5, 0.125, 0.5, 0.25, 0.5, 0.125, 0.5, 0.0, 0.5, 0.0, 0.5, 0.125, 0.5, 0.375, 0.5, 0.25, 0.5, 0.25, 0.5, 0.375, 0.5, 0.625, 0.5, 0.5, 0.5, 0.5, 0.5, 0.625, 0.5, 0.875, 0.5, 0.75, 0.5, 0.75, 0.5, 0.875, 0.5, 0.25, 0.5, 0.125, 0.5, 0.125, 0.5, 0.25, 0.5, 0.5, 0.5, 0.375, 0.5, 0.375, 0.5, 0.5, 0.5, 0.75, 0.5, 0.625, 0.5, 0.625, 0.5, 0.75, 0.5, 0.875, 0.5, 0.75, 0.5, 0.75, 0.5, 0.875, 0.5, 0.5, 0.5, 0.375, 0.5, 0.375, 0.5, 0.5, 0.5, 0.75, 0.5, 0.625, 0.5, 0.625, 0.5, 0.75, 0.5, 1.0, 0.5, 0.875, 0.5, 0.875, 0.5, 1.0, 0.5, 0.125, 0.5, 0.0, 0.5, 0.0, 0.5, 0.125, 0.5, 0.375, 0.5, 0.25, 0.5, 0.25, 0.5, 0.375, 0.5, 0.625, 0.5, 0.5, 0.5, 0.5, 0.5, 0.625, 0.5, 0.875, 0.5, 0.75, 0.5, 0.75, 0.5, 0.875, 0.5, 0.125, 0.5, 0.0, 0.5, 0.0, 0.5, 0.125, 0.5, 0.25, 0.5, 0.125, 0.5, 0.125, 0.5, 0.25, 0.5, 0.5, 0.5, 0.375, 0.5, 0.375, 0.5, 0.5, 0.5, 0.75, 0.5, 0.625, 0.5, 0.625, 0.5, 0.75, 0.5, 1.0, 0.5, 0.875, 0.5, 0.875, 0.5, 1.0, 0.5, 0.125, 0.5, 0.0, 0.5, 0.0, 0.5, 0.125, 0.5, 0.375, 0.5, 0.25, 0.5, 0.25, 0.5, 0.375, 0.5, 0.625, 0.5, 0.5, 0.5, 0.5, 0.5, 0.625, 0.5, 0.75, 0.5, 0.625, 0.5, 0.625, 0.5, 0.75, 0.5, 0.375, 0.5, 0.25, 0.5, 0.25, 0.5, 0.375, 0.5, 0.625, 0.5, 0.5, 0.5, 0.5, 0.5, 0.625, 0.5, 0.875, 0.5, 0.75, 0.5, 0.75, 0.5, 0.875, 0.5, 0.25, 0.5, 0.125, 0.5, 0.125, 0.5, 0.25, 0.5, 0.5, 0.5, 0.375, 0.5, 0.375, 0.5, 0.5, 0.5, 0.75, 0.5, 0.625, 0.5, 0.625, 0.5, 0.75, 0.5, 1.0, 0.5, 0.875, 0.5, 0.875, 0.5, 1.0, 0.5, 0.75, 0.49, 0.9197, 0.4197, 0.99, 0.25, 0.9197, 0.08029, 0.75, 0.01, 0.5803, 0.08029, 0.51, 0.25, 0.5803, 0.4197, 1.0, 0.5, 0.875, 0.5, 0.875, 0.5, 1.0, 0.5, 0.125, 0.5, 0.0, 0.5, 0.0, 0.5, 0.125, 0.5, 0.375, 0.5, 0.25, 0.5, 0.25, 0.5, 0.375, 0.5, 0.625, 0.5, 0.5, 0.5, 0.5, 0.5, 0.625, 0.5, 0.875, 0.5, 0.75, 0.5, 0.75, 0.5, 0.875, 0.5, 0.25, 0.5, 0.125, 0.5, 0.125, 0.5, 0.25, 0.5, 0.5, 0.5, 0.375, 0.5, 0.375, 0.5, 0.5, 0.5])
me_cylinder_001.use_remesh_fix_poles = True
me_cylinder_001.use_remesh_preserve_attributes = False
me_cylinder_001.update()

# ---- objects
ob_plane = bpy.data.objects.new('Plane', me_plane)
ob_cube = bpy.data.objects.new('Cube', me_cube_001)
ob_cube_001 = bpy.data.objects.new('Cube.001', me_cube_003)
ob_cube_002 = bpy.data.objects.new('Cube.002', me_cube_004)
ob_cylinder = bpy.data.objects.new('Cylinder', me_cylinder_001)

# ---- transforms, parenting, visibility, modifiers, constraints
ob_plane.location = (0.2118, 0.0, 0.0)
ob_cube.location = (0.2083, 6.403e-09, 1.985)
ob_cube.scale = (1.312, 1.312, 1.312)
ob_cube_001.parent = ob_cube
ob_cube_001.matrix_parent_inverse = Matrix(((1.0, -0.0, 0.0, -0.2083), (-0.0, 1.0, -0.0, -6.403e-09), (0.0, -0.0, 1.0, -1.985), (-0.0, 0.0, -0.0, 1.0)))
ob_cube_001.location = (0.2083, 6.403e-09, 1.985)
ob_cube_002.parent = ob_cube
ob_cube_002.matrix_parent_inverse = Matrix(((1.0, -0.0, 0.0, -0.2083), (-0.0, 1.0, -0.0, -6.403e-09), (0.0, -0.0, 1.0, -1.985), (-0.0, 0.0, -0.0, 1.0)))
ob_cube_002.location = (-0.2504, 6.403e-09, 1.985)
ob_cylinder.location = (0.2083, 6.403e-09, 1.985)
_m = ob_cylinder.modifiers.new('Mirror', 'MIRROR')
_m.use_axis = (True, True, False)

# ---- collection membership
col_collection.objects.link(ob_plane)
col_collection.objects.link(ob_cube)
col_collection.objects.link(ob_cube_001)
col_collection.objects.link(ob_cube_002)
col_collection.objects.link(ob_cylinder)

# ---- scene / render settings (as saved in the file)
scene.frame_start = 1; scene.frame_end = 14; scene.frame_set(13)
scene.render.engine = 'BLENDER_EEVEE_NEXT'
scene.cycles.sampling_pattern = 'TABULATED_SOBOL'
scene.cycles.use_light_tree = False
scene.view_settings.view_transform = 'Filmic'
bpy.context.view_layer.update()

# ---- added for rendering (the .blend has no active camera and no usable light): camera, sun
cam_auto = bpy.data.cameras.new('AutoCamera')
cam_auto.lens = 50.0
cam_auto.sensor_width = 36.0
cam_auto.clip_end = 1000.0
ob_auto_camera = bpy.data.objects.new('AutoCamera', cam_auto)
scene.collection.objects.link(ob_auto_camera)
ob_auto_camera.location = (10.457, -10.7132, 8.07216)
ob_auto_camera.rotation_euler = (1.09748, -7.21219e-08, 0.694738)
scene.camera = ob_auto_camera
light_auto_sun = bpy.data.lights.new('AutoSun', 'SUN')
light_auto_sun.energy = 3.0
light_auto_sun.angle = 0.0523599
ob_auto_sun = bpy.data.objects.new('AutoSun', light_auto_sun)
scene.collection.objects.link(ob_auto_sun)
ob_auto_sun.rotation_euler = (0.872665, 0.174533, 0.523599)
bpy.context.view_layer.update()
